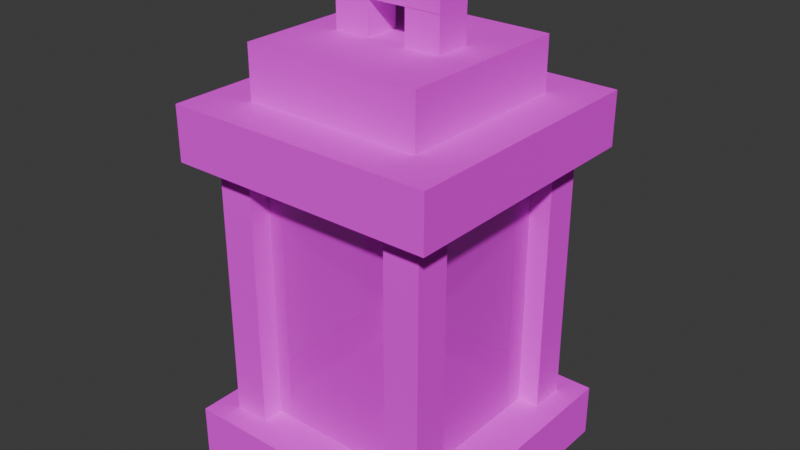 # Source: lantern_regular.blend  (saved by Blender 5.1.30; exported with 4.5.12 LTS)
import bpy
from mathutils import Matrix  # noqa: F401  (used for matrix-valued properties, if any)

bpy.ops.wm.read_factory_settings(use_empty=True)
scene = bpy.context.scene
scene.name = 'Scene'

# ---- collections
col_collection = bpy.data.collections.new('Collection'); scene.collection.children.link(col_collection)

# ---- images (referenced by path relative to the original .blend; pixels are not part of the script)
import os
ASSET_DIR = os.environ.get("B2B_ASSET_DIR", "")  # directory of the original .blend (textures are referenced by path, not embedded)
HERE = os.path.dirname(os.path.abspath(__file__))  # packed textures are extracted next to this script under _unpacked/

def load_image(name, relpath, width, height, colorspace="sRGB"):
    """Load a texture the original file referenced (path relative to the .blend, or extracted next to this script)."""
    p = next((c for c in (os.path.join(HERE, relpath), os.path.join(ASSET_DIR, relpath)) if relpath and os.path.exists(c)), "")
    if p:
        img = bpy.data.images.load(p, check_existing=True)
        img.name = name
    else:  # same state as the original file: an image datablock whose file is absent (Cycles renders it pink)
        img = bpy.data.images.new(name, width, height)
        img.source = "FILE"
        img.filepath = "//" + (relpath or name)
    img.colorspace_settings.name = colorspace
    return img
img_rusty_glass_jpg_001 = load_image('rusty_glass.jpg.001', 'rusty_glass.jpg', 1024, 1024, 'sRGB')
img_corner_metal_jpg = load_image('corner_metal.jpg', 'corner_metal.jpg', 1024, 1024, 'sRGB')
img_corner_metal_jpg_001 = load_image('corner_metal.jpg.001', 'corner_metal.jpg', 1024, 1024, 'sRGB')
img_corner_metal_jpg_002 = load_image('corner_metal.jpg.002', 'corner_metal.jpg', 1024, 1024, 'sRGB')

# ---- materials (node trees are filled in below, after node groups)
mat_glass = bpy.data.materials.new('glass')
mat_supports = bpy.data.materials.new('supports')
mat_supports_001 = bpy.data.materials.new('supports.001')
mat_supports_002 = bpy.data.materials.new('supports.002')

# ---- material node trees
mat_glass.use_nodes = True; mat_glass.node_tree.nodes.clear()
_N = mat_glass.node_tree.nodes; _L = mat_glass.node_tree.links
n0 = _N.new('ShaderNodeBsdfPrincipled'); n0.name = 'Principled BSDF'; n0.location = (-200, 100)
n0.inputs[2].default_value = 1.0
n0.inputs[4].default_value = 0.7
n1 = _N.new('ShaderNodeOutputMaterial'); n1.name = 'Material Output'; n1.location = (200, 100)
n2 = _N.new('ShaderNodeTexImage'); n2.name = 'Image Texture'; n2.location = (-490, 80)
n2.image = img_rusty_glass_jpg_001
n2.interpolation = 'Closest'
_L.new(n0.outputs[0], n1.inputs[0])
_L.new(n2.outputs[0], n0.inputs[0])
n1.is_active_output = True
mat_supports.use_nodes = True; mat_supports.node_tree.nodes.clear()
_N = mat_supports.node_tree.nodes; _L = mat_supports.node_tree.links
n0 = _N.new('ShaderNodeBsdfPrincipled'); n0.name = 'Principled BSDF'; n0.location = (-200, 100)
n0.inputs[2].default_value = 1.0
n1 = _N.new('ShaderNodeOutputMaterial'); n1.name = 'Material Output'; n1.location = (200, 100)
n2 = _N.new('ShaderNodeTexImage'); n2.name = 'Image Texture'; n2.location = (-395, 100)
n2.image = img_corner_metal_jpg
n2.interpolation = 'Closest'
_L.new(n0.outputs[0], n1.inputs[0])
_L.new(n2.outputs[0], n0.inputs[0])
n1.is_active_output = True
mat_supports_001.use_nodes = True; mat_supports_001.node_tree.nodes.clear()
_N = mat_supports_001.node_tree.nodes; _L = mat_supports_001.node_tree.links
n0 = _N.new('ShaderNodeBsdfPrincipled'); n0.name = 'Principled BSDF'; n0.location = (-200, 100)
n0.inputs[2].default_value = 1.0
n1 = _N.new('ShaderNodeOutputMaterial'); n1.name = 'Material Output'; n1.location = (200, 100)
n2 = _N.new('ShaderNodeTexImage'); n2.name = 'Image Texture'; n2.location = (-395, 100)
n2.image = img_corner_metal_jpg_001
n2.interpolation = 'Closest'
_L.new(n0.outputs[0], n1.inputs[0])
_L.new(n2.outputs[0], n0.inputs[0])
n1.is_active_output = True
mat_supports_002.use_nodes = True; mat_supports_002.node_tree.nodes.clear()
_N = mat_supports_002.node_tree.nodes; _L = mat_supports_002.node_tree.links
n0 = _N.new('ShaderNodeBsdfPrincipled'); n0.name = 'Principled BSDF'; n0.location = (-200, 100)
n0.inputs[2].default_value = 1.0
n1 = _N.new('ShaderNodeOutputMaterial'); n1.name = 'Material Output'; n1.location = (200, 100)
n2 = _N.new('ShaderNodeTexImage'); n2.name = 'Image Texture'; n2.location = (-395, 100)
n2.image = img_corner_metal_jpg_002
n2.interpolation = 'Closest'
_L.new(n0.outputs[0], n1.inputs[0])
_L.new(n2.outputs[0], n0.inputs[0])
n1.is_active_output = True

# ---- world
world_world = bpy.data.worlds.new('World'); scene.world = world_world
world_world.use_nodes = True; world_world.node_tree.nodes.clear()
_N = world_world.node_tree.nodes; _L = world_world.node_tree.links
n0 = _N.new('ShaderNodeOutputWorld'); n0.name = 'World Output'; n0.location = (200, 100)
n1 = _N.new('ShaderNodeBackground'); n1.name = 'Background'; n1.location = (-200, 100)
n1.inputs[0].default_value = (0.05088, 0.05088, 0.05088, 1.0)
_L.new(n1.outputs[0], n0.inputs[0])
n0.is_active_output = True
world_world.color = (0.05088, 0.05088, 0.05088)
world_world.sun_shadow_jitter_overblur = 0.0

# ---- meshes
me_cube_001 = bpy.data.meshes.new('Cube.001')
me_cube_001.from_pydata([(-0.25, -0.25, -0.375), (-0.25, -0.25, 0.375), (-0.25, 0.25, -0.375), (-0.25, 0.25, 0.375), (0.25, -0.25, -0.375), (0.25, -0.25, 0.375), (0.25, 0.25, -0.375), (0.25, 0.25, 0.375)], [], [(0, 1, 3, 2), (2, 3, 7, 6), (6, 7, 5, 4), (4, 5, 1, 0), (2, 6, 4, 0), (7, 3, 1, 5)])
_uv = me_cube_001.uv_layers.new(name='UVMap')
_uv.uv.foreach_set('vector', [0.05452, 0.5622, 0.05452, 0.000211, 0.3041, 0.000211, 0.3041, 0.5622, 0.2502, 0.5622, 0.2502, 0.000211, 0.4998, 0.000211, 0.4998, 0.5622, 0.6795, 0.000211, 0.6795, 0.5622, 0.4299, 0.5622, 0.4299, 0.000211, 0.511, 0.000211, 0.511, 0.5622, 0.2614, 0.5622, 0.2614, 0.000211, 0.2498, 0.779, 0.000211, 0.779, 0.000211, 0.4044, 0.2498, 0.4044, 0.4998, 0.779, 0.2502, 0.779, 0.2502, 0.4044, 0.4998, 0.4044])
me_cube_001.materials.append(mat_glass)
me_cube_001.update()
me_cube_002 = bpy.data.meshes.new('Cube.002')
me_cube_002.from_pydata([(-0.375, -0.375, -0.075), (-0.375, -0.375, 0.075), (-0.375, 0.375, -0.075), (-0.375, 0.375, 0.075), (0.375, -0.375, -0.075), (0.375, -0.375, 0.075), (0.375, 0.375, -0.075), (0.375, 0.375, 0.075)], [], [(0, 1, 3, 2), (2, 3, 7, 6), (6, 7, 5, 4), (4, 5, 1, 0), (2, 6, 4, 0), (7, 3, 1, 5)])
_uv = me_cube_002.uv_layers.new(name='UVMap')
_uv.uv.foreach_set('vector', [0.4942, 0.8251, 0.4384, 0.8251, 0.4384, 0.4073, 0.4942, 0.4073, 0.4972, 0.8251, 0.4414, 0.8251, 0.4414, 0.4073, 0.4972, 0.4073, 0.4407, 0.4073, 0.4965, 0.4073, 0.4965, 0.8251, 0.4407, 0.8251, 0.4382, 0.4019, 0.494, 0.4019, 0.494, 0.8196, 0.4382, 0.8196, 0.3263, 0.8251, 0.3263, 0.4073, 0.6053, 0.4073, 0.6053, 0.8251, 0.3256, 0.8251, 0.3256, 0.4073, 0.6046, 0.4073, 0.6046, 0.8251])
me_cube_002.materials.append(mat_supports)
me_cube_002.update()
me_cube_003 = bpy.data.meshes.new('Cube.003')
me_cube_003.from_pydata([(-0.05, -0.05, -0.375), (-0.05, -0.05, 0.375), (-0.05, 0.05, -0.375), (-0.05, 0.05, 0.375), (0.05, -0.05, -0.375), (0.05, -0.05, 0.375), (0.05, 0.05, -0.375), (0.05, 0.05, 0.375)], [], [(0, 1, 3, 2), (2, 3, 7, 6), (6, 7, 5, 4), (4, 5, 1, 0), (2, 6, 4, 0), (7, 3, 1, 5)])
_uv = me_cube_003.uv_layers.new(name='UVMap')
_uv.uv.foreach_set('vector', [0.1182, 0.0001411, 0.1182, 0.9999, 0.02916, 0.9999, 0.02916, 0.0001411, 0.1257, 0.0001411, 0.1257, 0.9999, 0.03666, 0.9999, 0.03666, 0.0001411, 0.1149, 0.0001411, 0.1149, 0.9999, 0.02585, 0.9999, 0.02585, 0.0001411, 0.1154, 0.0001411, 0.1154, 0.9999, 0.02634, 0.9999, 0.02634, 0.0001411, 0.1168, 0.4869, 0.0278, 0.4869, 0.0278, 0.3536, 0.1168, 0.3536, 0.1168, 0.6205, 0.0278, 0.6205, 0.0278, 0.4872, 0.1168, 0.4872])
me_cube_003.materials.append(mat_supports)
me_cube_003.update()
me_cube_007 = bpy.data.meshes.new('Cube.007')
me_cube_007.from_pydata([(-0.25, -0.25, -0.0375), (-0.25, -0.25, 0.0375), (-0.25, 0.25, -0.0375), (-0.25, 0.25, 0.0375), (0.25, -0.25, -0.0375), (0.25, -0.25, 0.0375), (0.25, 0.25, -0.0375), (0.25, 0.25, 0.0375), (-0.25, -0.25, 0.1125), (-0.25, 0.25, 0.1125), (0.25, 0.25, 0.1125), (0.25, -0.25, 0.1125)], [], [(0, 1, 3, 2), (2, 3, 7, 6), (6, 7, 5, 4), (4, 5, 1, 0), (2, 6, 4, 0), (5, 7, 10, 11), (10, 9, 8, 11), (3, 1, 8, 9), (1, 5, 11, 8), (7, 3, 9, 10)])
_uv = me_cube_007.uv_layers.new(name='UVMap')
_uv.uv.foreach_set('vector', [0.05734, 0.9863, 0.007293, 0.9863, 0.007293, 0.4867, 0.05734, 0.4867, 0.06106, 0.9863, 0.01101, 0.9863, 0.01101, 0.4867, 0.06106, 0.4867, 0.01423, 0.4792, 0.06428, 0.4792, 0.06428, 0.9788, 0.01423, 0.9788, 0.01328, 0.4792, 0.06333, 0.4792, 0.06333, 0.9788, 0.01328, 0.9788, 0.2501, 0.3852, 0.01347, 0.3852, 0.01347, 0.03082, 0.2501, 0.03082, 0.3864, 0.9688, 0.3864, 0.4692, 0.4364, 0.4692, 0.4364, 0.9688, 0.2737, 0.9723, 0.2737, 0.4727, 0.6074, 0.4727, 0.6074, 0.9723, 0.3926, 0.9723, 0.3926, 0.4727, 0.4426, 0.4727, 0.4426, 0.9723, 0.4369, 0.9688, 0.4369, 0.4692, 0.4869, 0.4692, 0.4869, 0.9688, 0.443, 0.9723, 0.443, 0.4727, 0.4931, 0.4727, 0.4931, 0.9723])
me_cube_007.materials.append(mat_supports)
me_cube_007.update()
me_cube_004 = bpy.data.meshes.new('Cube.004')
me_cube_004.from_pydata([(-0.05, -0.05, -0.025), (-0.05, -0.05, 0.025), (-0.05, 0.05, -0.025), (-0.05, 0.05, 0.025), (0.05, -0.05, -0.025), (0.05, -0.05, 0.025), (0.05, 0.05, -0.025), (0.05, 0.05, 0.025), (-0.05, -0.05, 0.075), (-0.05, 0.05, 0.075), (0.05, 0.05, 0.075), (0.05, -0.05, 0.075)], [], [(6, 7, 10, 11, 5, 4), (2, 3, 9, 10, 7, 6), (0, 1, 8, 9, 3, 2), (2, 6, 4, 0), (10, 9, 8, 11), (4, 5, 11, 8, 1, 0)])
_uv = me_cube_004.uv_layers.new(name='UVMap')
_uv.uv.foreach_set('vector', [0.4151, 0.5195, 0.4703, 0.5195, 0.5256, 0.5195, 0.5256, 0.685, 0.4703, 0.685, 0.4151, 0.685, 0.5227, 0.6905, 0.4674, 0.6905, 0.4122, 0.6905, 0.4122, 0.525, 0.4674, 0.525, 0.5227, 0.525, 0.5253, 0.5267, 0.5253, 0.6094, 0.5253, 0.6922, 0.4148, 0.6922, 0.4148, 0.6094, 0.4148, 0.5267, 0.4221, 0.5168, 0.5326, 0.5168, 0.5326, 0.6823, 0.4221, 0.6823, 0.5263, 0.5294, 0.5263, 0.6949, 0.4158, 0.6949, 0.4158, 0.5294, 0.4205, 0.5183, 0.4758, 0.5183, 0.5311, 0.5183, 0.5311, 0.6838, 0.4758, 0.6838, 0.4205, 0.6838])
me_cube_004.materials.append(mat_supports_001)
me_cube_004.update()
me_cube_005 = bpy.data.meshes.new('Cube.005')
me_cube_005.from_pydata([(-0.05, -0.05, -0.025), (-0.05, -0.05, 0.025), (-0.05, 0.05, -0.025), (-0.05, 0.05, 0.025), (0.2605, -0.05, -0.025), (0.2605, -0.05, 0.025), (0.2605, 0.05, -0.025), (0.2605, 0.05, 0.025), (-0.05, -0.05, 0.075), (-0.05, 0.05, 0.075), (0.2605, 0.05, 0.075), (0.2605, -0.05, 0.075)], [], [(2, 3, 9, 10, 7, 6), (6, 7, 10, 11, 5, 4), (0, 1, 8, 9, 3, 2), (2, 6, 4, 0), (10, 9, 8, 11), (4, 5, 11, 8, 1, 0)])
_uv = me_cube_005.uv_layers.new(name='UVMap')
_uv.uv.foreach_set('vector', [0.3823, 0.5364, 0.4132, 0.5364, 0.4441, 0.5364, 0.4441, 0.8238, 0.4132, 0.8238, 0.3823, 0.8238, 0.4439, 0.6339, 0.4439, 0.6802, 0.4439, 0.7265, 0.382, 0.7265, 0.382, 0.6802, 0.382, 0.6339, 0.4448, 0.7267, 0.4139, 0.7267, 0.383, 0.7267, 0.383, 0.6342, 0.4139, 0.6342, 0.4448, 0.6342, 0.4453, 0.5364, 0.4453, 0.8238, 0.3834, 0.8238, 0.3834, 0.5364, 0.3831, 0.8238, 0.3831, 0.5364, 0.445, 0.5364, 0.445, 0.8238, 0.3835, 0.5364, 0.4144, 0.5364, 0.4453, 0.5364, 0.4453, 0.8238, 0.4144, 0.8238, 0.3835, 0.8238])
me_cube_005.materials.append(mat_supports_002)
me_cube_005.update()

# ---- objects
ob_glass = bpy.data.objects.new('glass', me_cube_001)
ob_base = bpy.data.objects.new('base', me_cube_002)
ob_supports = bpy.data.objects.new('supports', me_cube_003)
ob_top = bpy.data.objects.new('top', me_cube_007)
ob_top_holder_sq = bpy.data.objects.new('top_holder_sq', me_cube_004)
ob_top_holder_rec = bpy.data.objects.new('top_holder_rec', me_cube_005)

# ---- transforms, parenting, visibility, modifiers, constraints
ob_glass.location = (0.0, 0.0, 0.0)
ob_base.location = (0.0, 0.0, -0.44)
_m = ob_base.modifiers.new('Mirror', 'MIRROR')
_m.use_axis = (False, False, True)
_m.mirror_object = ob_glass
ob_supports.location = (-0.26, 0.26, 0.0)
_m = ob_supports.modifiers.new('Mirror', 'MIRROR')
_m.use_axis = (True, True, False)
_m.mirror_object = ob_glass
ob_top.location = (0.0, 0.0, 0.5489)
ob_top_holder_sq.location = (-0.1051, 0.0, 0.6811)
_m = ob_top_holder_sq.modifiers.new('Mirror', 'MIRROR')
_m.mirror_object = ob_top
ob_top_holder_rec.location = (-0.1051, 0.0, 0.7805)

# ---- collection membership
col_collection.objects.link(ob_glass)
col_collection.objects.link(ob_base)
col_collection.objects.link(ob_supports)
col_collection.objects.link(ob_top)
col_collection.objects.link(ob_top_holder_sq)
col_collection.objects.link(ob_top_holder_rec)

# ---- scene / render settings (as saved in the file)
scene.frame_start = 1; scene.frame_end = 250; scene.frame_set(0)
scene.render.engine = 'BLENDER_EEVEE_NEXT'
scene.render.bake_bias = 0.0
scene.render.bake_samples = 0
scene.cycles.sampling_pattern = 'TABULATED_SOBOL'
scene.eevee.use_volume_custom_range = False
bpy.context.view_layer.update()

# ---- added for rendering (the .blend has no active camera and no usable light): camera, sun
cam_auto = bpy.data.cameras.new('AutoCamera')
cam_auto.lens = 50.0
cam_auto.sensor_width = 36.0
cam_auto.clip_end = 1000.0
ob_auto_camera = bpy.data.objects.new('AutoCamera', cam_auto)
scene.collection.objects.link(ob_auto_camera)
ob_auto_camera.location = (1.6034, -1.92408, 1.45296)
ob_auto_camera.rotation_euler = (1.09748, -7.21219e-08, 0.694738)
scene.camera = ob_auto_camera
light_auto_sun = bpy.data.lights.new('AutoSun', 'SUN')
light_auto_sun.energy = 3.0
light_auto_sun.angle = 0.0523599
ob_auto_sun = bpy.data.objects.new('AutoSun', light_auto_sun)
scene.collection.objects.link(ob_auto_sun)
ob_auto_sun.rotation_euler = (0.872665, 0.174533, 0.523599)
bpy.context.view_layer.update()
